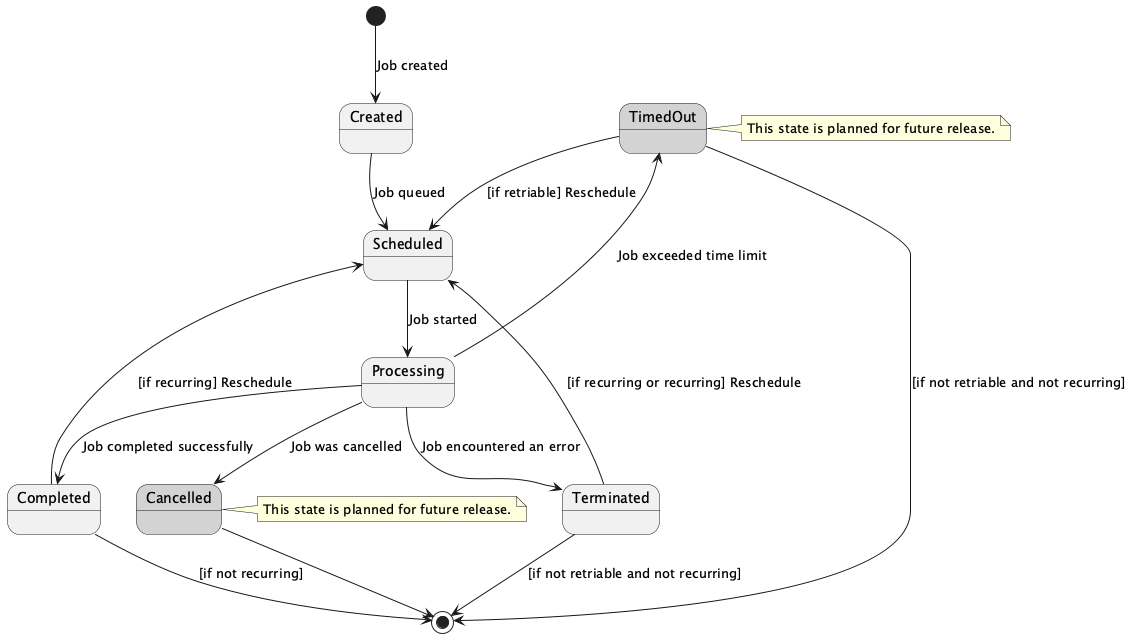

The diagram above was rendered by PlantUML. Its source (embedded in the PNG):
@startuml
[*] --> Created : Job created

state Cancelled #LightGray
note right of Cancelled
  This state is planned for future release.
end note

state TimedOut #LightGray
note right of TimedOut
  This state is planned for future release.
end note

Created --> Scheduled : Job queued
Scheduled --> Processing : Job started
Processing --> Completed : Job completed successfully
Processing --> Terminated : Job encountered an error
Terminated --> Scheduled : [if recurring or recurring] Reschedule
Completed --> Scheduled : [if recurring] Reschedule
Terminated --> [*] : [if not retriable and not recurring]
Completed --> [*] : [if not recurring]

Processing --> Cancelled : Job was cancelled
Cancelled --> [*]
Processing --> TimedOut : Job exceeded time limit
TimedOut --> Scheduled : [if retriable] Reschedule
TimedOut --> [*] : [if not retriable and not recurring]

@enduml